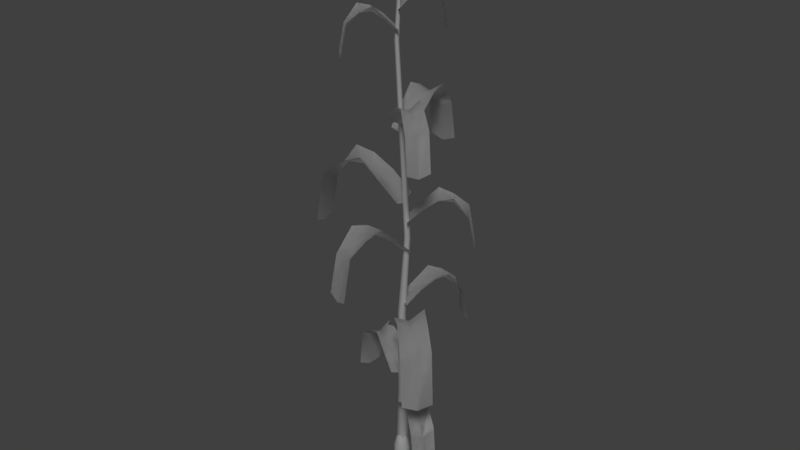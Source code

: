 # Source: corn_plant.blend  (saved by Blender 2.79.0; exported with 4.5.12 LTS)
import bpy
from mathutils import Matrix  # noqa: F401  (used for matrix-valued properties, if any)

bpy.ops.wm.read_factory_settings(use_empty=True)
scene = bpy.context.scene
scene.name = 'Scene'

# ---- collections
col_collection_1 = bpy.data.collections.new('Collection 1'); scene.collection.children.link(col_collection_1)

# ---- materials (node trees are filled in below, after node groups)
mat_corn_stalk = bpy.data.materials.new('corn_stalk')
mat_corn_stalk.alpha_threshold = 0.0
mat_corn_stalk.use_transparent_shadow = False
mat_corn_stalk.roughness = 0.5
mat_corn_stalk.specular_intensity = 0.0

# ---- material node trees

# ---- world
world_world = bpy.data.worlds.new('World'); scene.world = world_world
world_world.color = (0.05088, 0.05088, 0.05088)
world_world.use_sun_shadow = False
world_world.sun_shadow_jitter_overblur = 0.0
world_world.cycles.sampling_method = 'MANUAL'

# ---- lights
light_sun = bpy.data.lights.new('Sun', 'SUN')
light_sun.transmission_factor = 0.0
light_sun.angle = 0.1993
light_sun.energy = 1.0
light_sun.shadow_buffer_clip_start = 0.5
light_sun.shadow_soft_size = 0.1
light_sun.shadow_cascade_max_distance = 1000.0

# ---- meshes
me_icosphere = bpy.data.meshes.new('Icosphere')
me_icosphere.from_pydata([(0.006858, -0.02111, -0.1032), (0.02219, 3.168e-11, -0.1032), (-0.01795, -0.01304, -0.1032), (-0.01795, 0.01304, -0.1032), (0.006858, 0.02111, -0.1032), (0.03464, 1.9e-10, -0.0236), (0.0107, -0.03294, -0.0236), (-0.02802, -0.02036, -0.0236), (-0.02802, 0.02036, -0.0236), (0.0107, 0.03294, -0.0236), (0.02872, -0.02087, 0.02809), (-0.01097, -0.03377, 0.02809), (-0.0355, 1.271e-11, 0.02809), (-0.01097, 0.03377, 0.02809), (0.02872, 0.02087, 0.02809), (0.01976, -0.01435, 0.1254), (-0.007546, -0.02322, 0.1254), (-0.02442, 1.929e-10, 0.1254), (-0.007546, 0.02322, 0.1254), (0.01976, 0.01435, 0.1254), (-0.005922, -0.01823, -0.1099), (0.0155, -0.01126, -0.1099), (0.009926, -0.03055, -0.07065), (0.03212, 6.723e-11, -0.07065), (0.0155, 0.01126, -0.1099), (-0.01916, 3.148e-10, -0.1099), (-0.02599, -0.01888, -0.07065), (-0.005922, 0.01823, -0.1099), (-0.02599, 0.01888, -0.07065), (0.009926, 0.03055, -0.07065), (0.03416, -0.0111, 0.001647), (0.03416, 0.0111, 0.001647), (1.514e-10, -0.03592, 0.001647), (0.02111, -0.02906, 0.001647), (-0.03416, -0.0111, 0.001647), (-0.02111, -0.02906, 0.001647), (-0.02111, 0.02906, 0.001647), (-0.03416, 0.0111, 0.001647), (0.02111, 0.02906, 0.001647), (1.514e-10, 0.03592, 0.001647), (0.02775, -0.02016, 0.08396), (-0.0106, -0.03262, 0.08396), (-0.0343, 4.823e-11, 0.08396), (-0.0106, 0.03262, 0.08396), (0.02775, 0.02016, 0.08396), (0.00655, -0.02016, 0.134), (0.0212, 3.113e-10, 0.134), (-0.01715, -0.01246, 0.134), (-0.01715, 0.01246, 0.134), (0.00655, 0.02016, 0.134), (1.729e-08, 3.473e-10, -0.1298), (0.02823, -0.02051, -0.06202), (-0.01078, -0.03319, -0.06202), (-0.03489, 3.473e-10, -0.06202), (-0.01078, 0.03319, -0.06202), (0.02823, 0.02051, -0.06202), (0.01141, -0.03513, 0.07313), (-0.02988, -0.02171, 0.07313), (-0.02988, 0.02171, 0.07313), (0.01141, 0.03513, 0.07313), (0.03693, 3.704e-10, 0.07313), (-1.724e-08, 3.473e-10, 0.1585)], [], [(0, 20, 50, 21), (0, 21, 51, 22), (0, 22, 52, 20), (1, 23, 51, 21), (1, 21, 50, 24), (1, 24, 55, 23), (2, 25, 50, 20), (2, 20, 52, 26), (2, 26, 53, 25), (3, 27, 50, 25), (3, 25, 53, 28), (3, 28, 54, 27), (4, 24, 50, 27), (4, 27, 54, 29), (4, 29, 55, 24), (5, 30, 51, 23), (5, 23, 55, 31), (5, 31, 60, 30), (6, 32, 52, 22), (6, 22, 51, 33), (6, 33, 56, 32), (7, 34, 53, 26), (7, 26, 52, 35), (7, 35, 57, 34), (8, 36, 54, 28), (8, 28, 53, 37), (8, 37, 58, 36), (9, 38, 55, 29), (9, 29, 54, 39), (9, 39, 59, 38), (10, 33, 51, 30), (10, 30, 60, 40), (10, 40, 56, 33), (11, 35, 52, 32), (11, 32, 56, 41), (11, 41, 57, 35), (12, 37, 53, 34), (12, 34, 57, 42), (12, 42, 58, 37), (13, 39, 54, 36), (13, 36, 58, 43), (13, 43, 59, 39), (14, 31, 55, 38), (14, 38, 59, 44), (14, 44, 60, 31), (15, 45, 56, 40), (15, 40, 60, 46), (15, 46, 61, 45), (16, 47, 57, 41), (16, 41, 56, 45), (16, 45, 61, 47), (17, 48, 58, 42), (17, 42, 57, 47), (17, 47, 61, 48), (18, 49, 59, 43), (18, 43, 58, 48), (18, 48, 61, 49), (19, 46, 60, 44), (19, 44, 59, 49), (19, 49, 61, 46)])
me_icosphere.polygons.foreach_set('use_smooth', [True] * 60)
me_icosphere.use_remesh_preserve_volume = False
me_icosphere.use_remesh_preserve_attributes = False
me_icosphere.use_mirror_vertex_groups = False
me_icosphere.update()
me_circle = bpy.data.meshes.new('Circle')
me_circle.from_pydata([(2.323e-08, 0.02578, 0.0), (-0.02452, 0.007967, 0.0), (-0.01515, -0.02086, 0.0), (0.01515, -0.02086, 0.0), (0.02452, 0.007967, 0.0), (0.002299, 7.059e-09, 2.476), (-0.006466, 0.004691, 2.348), (-0.01092, 0.00145, 2.348), (-0.003715, -0.003795, 2.348), (-0.002015, 0.00145, 2.348), (-0.009218, -0.003795, 2.348), (-0.03732, 0.003009, 1.96), (-0.01072, 0.003484, 1.539), (0.02259, -0.005784, 1.147), (-0.0232, 0.01105, 0.7677), (-0.02, 0.01432, 0.3861), (-0.01884, 0.003009, 1.959), (0.01072, 0.003484, 1.539), (0.04713, -0.005784, 1.147), (0.009592, 0.01105, 0.7677), (0.02373, 0.01432, 0.3861), (-0.03379, -0.007878, 1.96), (-0.006626, -0.00912, 1.539), (0.02727, -0.02021, 1.147), (-0.01694, -0.008225, 0.7677), (-0.01165, -0.01138, 0.3861), (0.001864, 0.03021, 0.3861), (-0.006806, 0.02297, 0.7677), (0.03486, 0.003133, 1.147), (1.938e-08, 0.01127, 1.539), (-0.02808, 0.009737, 1.96), (0.01538, -0.01138, 0.3861), (0.003328, -0.008225, 0.7677), (0.04244, -0.02021, 1.147), (0.006626, -0.00912, 1.539), (-0.02237, -0.007878, 1.959), (-0.03558, -0.03583, 2.405), (-0.09225, -0.09378, 2.475), (-0.04005, -0.04041, 2.401), (-0.04238, -0.03384, 2.403), (-0.006613, 0.003705, 2.305), (-0.03614, 0.03147, 2.415), (-0.07993, 0.09967, 2.486), (-0.03961, 0.03685, 2.412), (-0.03268, 0.03765, 2.414), (-0.008754, -0.002897, 2.317), (0.03247, 0.02763, 2.417), (0.103, 0.06757, 2.487), (0.03804, 0.03079, 2.413), (0.03845, 0.02384, 2.415), (-0.006329, -0.002301, 2.317), (0.02144, -0.03524, 2.415), (0.06284, -0.1049, 2.485), (0.02471, -0.04074, 2.412), (0.01777, -0.04129, 2.413), (-0.009301, 0.002932, 2.315), (2.323e-08, 0.02578, -0.1129), (-0.02452, 0.007967, -0.1129), (-0.01515, -0.02086, -0.1129), (0.01515, -0.02086, -0.1129), (0.02452, 0.007967, -0.1129), (0.004701, -0.02482, 2.007), (-0.05106, 0.02349, 2.007), (-0.139, -0.1907, 1.914), (-0.1948, -0.1423, 1.914), (-0.1246, -0.174, 2.045), (-0.09228, -0.1367, 2.084), (-0.05995, -0.09943, 2.105), (-0.02762, -0.06213, 2.056), (-0.08338, -0.01381, 2.056), (-0.1157, -0.05112, 2.089), (-0.148, -0.08842, 2.1), (-0.1804, -0.1257, 2.029), (-0.02318, -0.0006656, 1.994), (-0.1669, -0.1665, 1.901), (-0.0555, -0.03797, 2.042), (-0.08783, -0.07528, 2.075), (-0.1202, -0.1126, 2.07), (-0.1525, -0.1499, 2.015), (0.03245, 0.03886, 0.3067), (-0.02128, -0.04594, 0.3067), (0.2847, -0.1209, 0.1799), (0.2309, -0.2057, 0.1799), (0.2594, -0.1049, 0.3579), (0.2027, -0.06899, 0.4106), (0.1459, -0.03304, 0.439), (0.08918, 0.002912, 0.3727), (0.03545, -0.08189, 0.3727), (0.09219, -0.1178, 0.4172), (0.1489, -0.1538, 0.4324), (0.2057, -0.1897, 0.3361), (0.005585, -0.003539, 0.288), (0.2578, -0.1633, 0.1613), (0.06232, -0.03949, 0.3541), (0.1191, -0.07544, 0.3986), (0.1758, -0.1114, 0.392), (0.2325, -0.1473, 0.3174), (-0.02436, -0.04438, 0.4802), (0.01204, 0.04918, 0.4802), (-0.3026, 0.06386, 0.3535), (-0.2662, 0.1574, 0.3535), (-0.2747, 0.05301, 0.5314), (-0.2121, 0.02867, 0.5842), (-0.1496, 0.004316, 0.6125), (-0.08695, -0.02003, 0.5463), (-0.05056, 0.07353, 0.5463), (-0.1132, 0.09787, 0.5907), (-0.1758, 0.1222, 0.606), (-0.2383, 0.1466, 0.5096), (-0.006162, 0.002397, 0.4616), (-0.2844, 0.1106, 0.3349), (-0.06876, 0.02675, 0.5276), (-0.1314, 0.0511, 0.5721), (-0.1939, 0.07544, 0.5655), (-0.2565, 0.09979, 0.491), (0.00691, 0.02747, 1.232), (0.06123, -0.04711, 1.232), (0.2287, 0.189, 1.115), (0.2831, 0.1144, 1.115), (0.2065, 0.1728, 1.279), (0.1566, 0.1365, 1.327), (0.1067, 0.1002, 1.354), (0.05681, 0.06382, 1.293), (0.1111, -0.01077, 1.293), (0.161, 0.02557, 1.334), (0.2109, 0.06192, 1.348), (0.2608, 0.09826, 1.259), (0.03407, -0.009819, 1.215), (0.2559, 0.1517, 1.098), (0.08397, 0.02652, 1.276), (0.1339, 0.06287, 1.316), (0.1838, 0.09921, 1.31), (0.2337, 0.1355, 1.242), (-0.05937, 0.003509, 1.598), (0.04804, 0.01959, 1.598), (-0.1072, 0.3229, 1.461), (0.0002205, 0.339, 1.461), (-0.1024, 0.2909, 1.653), (-0.09164, 0.2191, 1.711), (-0.08088, 0.1472, 1.741), (-0.07012, 0.07537, 1.67), (0.03728, 0.09144, 1.67), (0.02652, 0.1633, 1.718), (0.01577, 0.2352, 1.734), (0.005011, 0.307, 1.63), (-0.005666, 0.01155, 1.578), (-0.05348, 0.331, 1.441), (-0.01642, 0.08341, 1.649), (-0.02718, 0.1553, 1.698), (-0.03793, 0.2271, 1.69), (-0.04869, 0.299, 1.61), (0.06817, -0.0178, 1.091), (-0.03527, 0.01528, 1.091), (-0.03021, -0.3254, 0.9537), (-0.1337, -0.2924, 0.9537), (-0.02036, -0.2946, 1.146), (0.001774, -0.2254, 1.203), (0.0239, -0.1562, 1.234), (0.04604, -0.08701, 1.162), (-0.0574, -0.05393, 1.162), (-0.07953, -0.1231, 1.21), (-0.1017, -0.1923, 1.227), (-0.1238, -0.2615, 1.123), (0.01645, -0.001261, 1.071), (-0.08193, -0.3089, 0.9336), (-0.005684, -0.07047, 1.142), (-0.02781, -0.1397, 1.19), (-0.04995, -0.2089, 1.183), (-0.07208, -0.2781, 1.102), (-0.0331, 0.02567, 0.8359), (0.04473, -0.02389, 0.8359), (0.1143, 0.2571, 0.7195), (0.1921, 0.2076, 0.7195), (0.09953, 0.234, 0.883), (0.06637, 0.1819, 0.9315), (0.03322, 0.1298, 0.9576), (5.75e-05, 0.07774, 0.8966), (0.07789, 0.02818, 0.8966), (0.111, 0.08025, 0.9375), (0.1442, 0.1323, 0.9515), (0.1774, 0.1844, 0.863), (0.005814, 0.0008921, 0.8188), (0.1532, 0.2324, 0.7024), (0.03897, 0.05296, 0.8795), (0.07213, 0.105, 0.9204), (0.1053, 0.1571, 0.9144), (0.1384, 0.2092, 0.8458), (0.021, 0.0277, 1.647), (-0.03217, -0.0477, 1.647), (0.2453, -0.1304, 1.531), (0.1921, -0.2059, 1.531), (0.2228, -0.1146, 1.694), (0.1723, -0.07903, 1.743), (0.1219, -0.04345, 1.769), (0.07145, -0.007873, 1.708), (0.01828, -0.08328, 1.708), (0.06873, -0.1189, 1.749), (0.1192, -0.1544, 1.763), (0.1696, -0.19, 1.674), (-0.005584, -0.009997, 1.63), (0.2187, -0.1681, 1.514), (0.04486, -0.04557, 1.691), (0.09531, -0.08115, 1.732), (0.1458, -0.1167, 1.726), (0.1962, -0.1523, 1.657), (-0.04171, 0.01461, 2.091), (0.00521, -0.02577, 2.091), (0.07838, 0.1542, 2.013), (0.1253, 0.1138, 2.013), (0.06635, 0.1402, 2.122), (0.03933, 0.1088, 2.155), (0.01232, 0.0774, 2.172), (-0.0147, 0.04601, 2.131), (0.03223, 0.005627, 2.131), (0.05924, 0.03702, 2.159), (0.08626, 0.06842, 2.168), (0.1133, 0.09981, 2.109), (-0.01825, -0.005577, 2.079), (0.1018, 0.134, 2.001), (0.008765, 0.02582, 2.12), (0.03578, 0.05721, 2.147), (0.0628, 0.0886, 2.143), (0.08981, 0.12, 2.097), (0.02712, -0.06493, 1.316), (0.0005168, 0.05823, 1.316), (-0.3392, -0.144, 1.157), (-0.3658, -0.02089, 1.157), (-0.3025, -0.1361, 1.38), (-0.2201, -0.1183, 1.446), (-0.1377, -0.1005, 1.482), (-0.05528, -0.08273, 1.399), (-0.08189, 0.04043, 1.399), (-0.1643, 0.02264, 1.455), (-0.2467, 0.004838, 1.474), (-0.3291, -0.01296, 1.353), (0.01382, -0.00335, 1.292), (-0.3525, -0.08247, 1.133), (-0.06858, -0.02115, 1.375), (-0.151, -0.03895, 1.431), (-0.2334, -0.05674, 1.423), (-0.3158, -0.07454, 1.329), (0.04776, 0.04192, 0.7238), (-0.03528, -0.05285, 0.7238), (0.3296, -0.2051, 0.5648), (0.2466, -0.2998, 0.5648), (0.3014, -0.1803, 0.7881), (0.238, -0.1248, 0.8543), (0.1746, -0.0692, 0.8899), (0.1112, -0.01364, 0.8067), (0.02813, -0.1084, 0.8067), (0.09153, -0.164, 0.8625), (0.1549, -0.2195, 0.8817), (0.2183, -0.2751, 0.7607), (0.006241, -0.005469, 0.7004), (0.2881, -0.2524, 0.5414), (0.06965, -0.06103, 0.7834), (0.1331, -0.1166, 0.8392), (0.1965, -0.1721, 0.8309), (0.2599, -0.2277, 0.7373), (0.004701, -0.02482, 2.007), (-0.05106, 0.02349, 2.007), (-0.139, -0.1907, 1.914), (-0.1948, -0.1423, 1.914), (-0.1246, -0.174, 2.045), (-0.09228, -0.1367, 2.084), (-0.05995, -0.09943, 2.105), (-0.02762, -0.06213, 2.056), (-0.08338, -0.01381, 2.056), (-0.1157, -0.05112, 2.089), (-0.148, -0.08842, 2.1), (-0.1804, -0.1257, 2.029), (-0.02318, -0.0006656, 1.994), (-0.1669, -0.1665, 1.901), (-0.0555, -0.03797, 2.042), (-0.08783, -0.07528, 2.075), (-0.1202, -0.1126, 2.07), (-0.1525, -0.1499, 2.015), (0.03245, 0.03886, 0.3067), (-0.02128, -0.04594, 0.3067), (0.2847, -0.1209, 0.1799), (0.2309, -0.2057, 0.1799), (0.2594, -0.1049, 0.3579), (0.2027, -0.06899, 0.4106), (0.1459, -0.03304, 0.439), (0.08918, 0.002912, 0.3727), (0.03545, -0.08189, 0.3727), (0.09219, -0.1178, 0.4172), (0.1489, -0.1538, 0.4324), (0.2057, -0.1897, 0.3361), (0.005585, -0.003539, 0.288), (0.2578, -0.1633, 0.1613), (0.06232, -0.03949, 0.3541), (0.1191, -0.07544, 0.3986), (0.1758, -0.1114, 0.392), (0.2325, -0.1473, 0.3174), (-0.02436, -0.04438, 0.4802), (0.01204, 0.04918, 0.4802), (-0.3026, 0.06386, 0.3535), (-0.2662, 0.1574, 0.3535), (-0.2747, 0.05301, 0.5314), (-0.2121, 0.02867, 0.5842), (-0.1496, 0.004316, 0.6125), (-0.08695, -0.02003, 0.5463), (-0.05056, 0.07353, 0.5463), (-0.1132, 0.09787, 0.5907), (-0.1758, 0.1222, 0.606), (-0.2383, 0.1466, 0.5096), (-0.006162, 0.002397, 0.4616), (-0.2844, 0.1106, 0.3349), (-0.06876, 0.02675, 0.5276), (-0.1314, 0.0511, 0.5721), (-0.1939, 0.07544, 0.5655), (-0.2565, 0.09979, 0.491), (0.00691, 0.02747, 1.232), (0.06123, -0.04711, 1.232), (0.2287, 0.189, 1.115), (0.2831, 0.1144, 1.115), (0.2065, 0.1728, 1.279), (0.1566, 0.1365, 1.327), (0.1067, 0.1002, 1.354), (0.05681, 0.06382, 1.293), (0.1111, -0.01077, 1.293), (0.161, 0.02557, 1.334), (0.2109, 0.06192, 1.348), (0.2608, 0.09826, 1.259), (0.03407, -0.009819, 1.215), (0.2559, 0.1517, 1.098), (0.08397, 0.02652, 1.276), (0.1339, 0.06287, 1.316), (0.1838, 0.09921, 1.31), (0.2337, 0.1355, 1.242), (-0.05937, 0.003509, 1.598), (0.04804, 0.01959, 1.598), (-0.1072, 0.3229, 1.461), (0.0002205, 0.339, 1.461), (-0.1024, 0.2909, 1.653), (-0.09164, 0.2191, 1.711), (-0.08088, 0.1472, 1.741), (-0.07012, 0.07537, 1.67), (0.03728, 0.09144, 1.67), (0.02652, 0.1633, 1.718), (0.01577, 0.2352, 1.734), (0.005011, 0.307, 1.63), (-0.005666, 0.01155, 1.578), (-0.05348, 0.331, 1.441), (-0.01642, 0.08341, 1.649), (-0.02718, 0.1553, 1.698), (-0.03793, 0.2271, 1.69), (-0.04869, 0.299, 1.61), (0.06817, -0.0178, 1.091), (-0.03527, 0.01528, 1.091), (-0.03021, -0.3254, 0.9537), (-0.1337, -0.2924, 0.9537), (-0.02036, -0.2946, 1.146), (0.001774, -0.2254, 1.203), (0.0239, -0.1562, 1.234), (0.04604, -0.08701, 1.162), (-0.0574, -0.05393, 1.162), (-0.07953, -0.1231, 1.21), (-0.1017, -0.1923, 1.227), (-0.1238, -0.2615, 1.123), (0.01645, -0.001261, 1.071), (-0.08193, -0.3089, 0.9336), (-0.005684, -0.07047, 1.142), (-0.02781, -0.1397, 1.19), (-0.04995, -0.2089, 1.183), (-0.07208, -0.2781, 1.102), (-0.0331, 0.02567, 0.8359), (0.04473, -0.02389, 0.8359), (0.1143, 0.2571, 0.7195), (0.1921, 0.2076, 0.7195), (0.09953, 0.234, 0.883), (0.06637, 0.1819, 0.9315), (0.03322, 0.1298, 0.9576), (5.75e-05, 0.07774, 0.8966), (0.07789, 0.02818, 0.8966), (0.111, 0.08025, 0.9375), (0.1442, 0.1323, 0.9515), (0.1774, 0.1844, 0.863), (0.005814, 0.0008921, 0.8188), (0.1532, 0.2324, 0.7024), (0.03897, 0.05296, 0.8795), (0.07213, 0.105, 0.9204), (0.1053, 0.1571, 0.9144), (0.1384, 0.2092, 0.8458), (0.021, 0.0277, 1.647), (-0.03217, -0.0477, 1.647), (0.2453, -0.1304, 1.531), (0.1921, -0.2059, 1.531), (0.2228, -0.1146, 1.694), (0.1723, -0.07903, 1.743), (0.1219, -0.04345, 1.769), (0.07145, -0.007873, 1.708), (0.01828, -0.08328, 1.708), (0.06873, -0.1189, 1.749), (0.1192, -0.1544, 1.763), (0.1696, -0.19, 1.674), (-0.005584, -0.009997, 1.63), (0.2187, -0.1681, 1.514), (0.04486, -0.04557, 1.691), (0.09531, -0.08115, 1.732), (0.1458, -0.1167, 1.726), (0.1962, -0.1523, 1.657), (-0.04171, 0.01461, 2.091), (0.00521, -0.02577, 2.091), (0.07838, 0.1542, 2.013), (0.1253, 0.1138, 2.013), (0.06635, 0.1402, 2.122), (0.03933, 0.1088, 2.155), (0.01232, 0.0774, 2.172), (-0.0147, 0.04601, 2.131), (0.03223, 0.005627, 2.131), (0.05924, 0.03702, 2.159), (0.08626, 0.06842, 2.168), (0.1133, 0.09981, 2.109), (-0.01825, -0.005577, 2.079), (0.1018, 0.134, 2.001), (0.008765, 0.02582, 2.12), (0.03578, 0.05721, 2.147), (0.0628, 0.0886, 2.143), (0.08981, 0.12, 2.097), (0.02712, -0.06493, 1.316), (0.0005168, 0.05823, 1.316), (-0.3392, -0.144, 1.157), (-0.3658, -0.02089, 1.157), (-0.3025, -0.1361, 1.38), (-0.2201, -0.1183, 1.446), (-0.1377, -0.1005, 1.482), (-0.05528, -0.08273, 1.399), (-0.08189, 0.04043, 1.399), (-0.1643, 0.02264, 1.455), (-0.2467, 0.004838, 1.474), (-0.3291, -0.01296, 1.353), (0.01382, -0.00335, 1.292), (-0.3525, -0.08247, 1.133), (-0.06858, -0.02115, 1.375), (-0.151, -0.03895, 1.431), (-0.2334, -0.05674, 1.423), (-0.3158, -0.07454, 1.329), (0.04776, 0.04192, 0.7238), (-0.03528, -0.05285, 0.7238), (0.3296, -0.2051, 0.5648), (0.2466, -0.2998, 0.5648), (0.3014, -0.1803, 0.7881), (0.238, -0.1248, 0.8543), (0.1746, -0.0692, 0.8899), (0.1112, -0.01364, 0.8067), (0.02813, -0.1084, 0.8067), (0.09153, -0.164, 0.8625), (0.1549, -0.2195, 0.8817), (0.2183, -0.2751, 0.7607), (0.006241, -0.005469, 0.7004), (0.2881, -0.2524, 0.5414), (0.06965, -0.06103, 0.7834), (0.1331, -0.1166, 0.8392), (0.1965, -0.1721, 0.8309), (0.2599, -0.2277, 0.7373)], [], [(7, 5, 6), (9, 5, 8), (10, 5, 7), (6, 5, 9), (8, 5, 10), (35, 8, 10, 21), (30, 6, 9, 16), (21, 10, 7, 11), (16, 9, 8, 35), (11, 7, 6, 30), (1, 15, 26, 0), (15, 14, 27, 26), (14, 13, 28, 27), (13, 12, 29, 28), (12, 11, 30, 29), (4, 20, 31, 3), (20, 19, 32, 31), (19, 18, 33, 32), (18, 17, 34, 33), (17, 16, 35, 34), (2, 25, 15, 1), (25, 24, 14, 15), (24, 23, 13, 14), (23, 22, 12, 13), (22, 21, 11, 12), (0, 26, 20, 4), (26, 27, 19, 20), (27, 28, 18, 19), (28, 29, 17, 18), (29, 30, 16, 17), (3, 31, 25, 2), (31, 32, 24, 25), (32, 33, 23, 24), (33, 34, 22, 23), (34, 35, 21, 22), (36, 37, 38), (38, 37, 39), (39, 37, 36), (36, 38, 40), (38, 39, 40), (39, 36, 40), (41, 42, 43), (43, 42, 44), (44, 42, 41), (41, 43, 45), (43, 44, 45), (44, 41, 45), (46, 47, 48), (48, 47, 49), (49, 47, 46), (46, 48, 50), (48, 49, 50), (49, 46, 50), (51, 52, 53), (53, 52, 54), (54, 52, 51), (51, 53, 55), (53, 54, 55), (54, 51, 55), (0, 4, 60, 56), (3, 2, 58, 59), (1, 0, 56, 57), (4, 3, 59, 60), (2, 1, 57, 58), (78, 72, 64, 74), (73, 62, 69, 75), (75, 69, 70, 76), (76, 70, 71, 77), (77, 71, 72, 78), (66, 77, 78, 65), (67, 76, 77, 66), (68, 75, 76, 67), (61, 73, 75, 68), (65, 78, 74, 63), (96, 90, 82, 92), (91, 80, 87, 93), (93, 87, 88, 94), (94, 88, 89, 95), (95, 89, 90, 96), (84, 95, 96, 83), (85, 94, 95, 84), (86, 93, 94, 85), (79, 91, 93, 86), (83, 96, 92, 81), (114, 108, 100, 110), (109, 98, 105, 111), (111, 105, 106, 112), (112, 106, 107, 113), (113, 107, 108, 114), (102, 113, 114, 101), (103, 112, 113, 102), (104, 111, 112, 103), (97, 109, 111, 104), (101, 114, 110, 99), (132, 126, 118, 128), (127, 116, 123, 129), (129, 123, 124, 130), (130, 124, 125, 131), (131, 125, 126, 132), (120, 131, 132, 119), (121, 130, 131, 120), (122, 129, 130, 121), (115, 127, 129, 122), (119, 132, 128, 117), (150, 144, 136, 146), (145, 134, 141, 147), (147, 141, 142, 148), (148, 142, 143, 149), (149, 143, 144, 150), (138, 149, 150, 137), (139, 148, 149, 138), (140, 147, 148, 139), (133, 145, 147, 140), (137, 150, 146, 135), (168, 162, 154, 164), (163, 152, 159, 165), (165, 159, 160, 166), (166, 160, 161, 167), (167, 161, 162, 168), (156, 167, 168, 155), (157, 166, 167, 156), (158, 165, 166, 157), (151, 163, 165, 158), (155, 168, 164, 153), (186, 180, 172, 182), (181, 170, 177, 183), (183, 177, 178, 184), (184, 178, 179, 185), (185, 179, 180, 186), (174, 185, 186, 173), (175, 184, 185, 174), (176, 183, 184, 175), (169, 181, 183, 176), (173, 186, 182, 171), (204, 198, 190, 200), (199, 188, 195, 201), (201, 195, 196, 202), (202, 196, 197, 203), (203, 197, 198, 204), (192, 203, 204, 191), (193, 202, 203, 192), (194, 201, 202, 193), (187, 199, 201, 194), (191, 204, 200, 189), (222, 216, 208, 218), (217, 206, 213, 219), (219, 213, 214, 220), (220, 214, 215, 221), (221, 215, 216, 222), (210, 221, 222, 209), (211, 220, 221, 210), (212, 219, 220, 211), (205, 217, 219, 212), (209, 222, 218, 207), (240, 234, 226, 236), (235, 224, 231, 237), (237, 231, 232, 238), (238, 232, 233, 239), (239, 233, 234, 240), (228, 239, 240, 227), (229, 238, 239, 228), (230, 237, 238, 229), (223, 235, 237, 230), (227, 240, 236, 225), (258, 252, 244, 254), (253, 242, 249, 255), (255, 249, 250, 256), (256, 250, 251, 257), (257, 251, 252, 258), (246, 257, 258, 245), (247, 256, 257, 246), (248, 255, 256, 247), (241, 253, 255, 248), (245, 258, 254, 243), (276, 272, 262, 270), (271, 273, 267, 260), (273, 274, 268, 267), (274, 275, 269, 268), (275, 276, 270, 269), (264, 263, 276, 275), (265, 264, 275, 274), (266, 265, 274, 273), (259, 266, 273, 271), (263, 261, 272, 276), (294, 290, 280, 288), (289, 291, 285, 278), (291, 292, 286, 285), (292, 293, 287, 286), (293, 294, 288, 287), (282, 281, 294, 293), (283, 282, 293, 292), (284, 283, 292, 291), (277, 284, 291, 289), (281, 279, 290, 294), (312, 308, 298, 306), (307, 309, 303, 296), (309, 310, 304, 303), (310, 311, 305, 304), (311, 312, 306, 305), (300, 299, 312, 311), (301, 300, 311, 310), (302, 301, 310, 309), (295, 302, 309, 307), (299, 297, 308, 312), (330, 326, 316, 324), (325, 327, 321, 314), (327, 328, 322, 321), (328, 329, 323, 322), (329, 330, 324, 323), (318, 317, 330, 329), (319, 318, 329, 328), (320, 319, 328, 327), (313, 320, 327, 325), (317, 315, 326, 330), (348, 344, 334, 342), (343, 345, 339, 332), (345, 346, 340, 339), (346, 347, 341, 340), (347, 348, 342, 341), (336, 335, 348, 347), (337, 336, 347, 346), (338, 337, 346, 345), (331, 338, 345, 343), (335, 333, 344, 348), (366, 362, 352, 360), (361, 363, 357, 350), (363, 364, 358, 357), (364, 365, 359, 358), (365, 366, 360, 359), (354, 353, 366, 365), (355, 354, 365, 364), (356, 355, 364, 363), (349, 356, 363, 361), (353, 351, 362, 366), (384, 380, 370, 378), (379, 381, 375, 368), (381, 382, 376, 375), (382, 383, 377, 376), (383, 384, 378, 377), (372, 371, 384, 383), (373, 372, 383, 382), (374, 373, 382, 381), (367, 374, 381, 379), (371, 369, 380, 384), (402, 398, 388, 396), (397, 399, 393, 386), (399, 400, 394, 393), (400, 401, 395, 394), (401, 402, 396, 395), (390, 389, 402, 401), (391, 390, 401, 400), (392, 391, 400, 399), (385, 392, 399, 397), (389, 387, 398, 402), (420, 416, 406, 414), (415, 417, 411, 404), (417, 418, 412, 411), (418, 419, 413, 412), (419, 420, 414, 413), (408, 407, 420, 419), (409, 408, 419, 418), (410, 409, 418, 417), (403, 410, 417, 415), (407, 405, 416, 420), (438, 434, 424, 432), (433, 435, 429, 422), (435, 436, 430, 429), (436, 437, 431, 430), (437, 438, 432, 431), (426, 425, 438, 437), (427, 426, 437, 436), (428, 427, 436, 435), (421, 428, 435, 433), (425, 423, 434, 438), (456, 452, 442, 450), (451, 453, 447, 440), (453, 454, 448, 447), (454, 455, 449, 448), (455, 456, 450, 449), (444, 443, 456, 455), (445, 444, 455, 454), (446, 445, 454, 453), (439, 446, 453, 451), (443, 441, 452, 456)])
me_circle.polygons.foreach_set('use_smooth', [True] * 284)
_uv = me_circle.uv_layers.new(name='UVMap')
_uv.uv.foreach_set('vector', [0.5826, 0.06971, 0.9487, 0.06971, 0.9487, 0.9303, 0.5826, 0.06971, 0.9487, 0.06971, 0.9487, 0.9303, 0.5826, 0.06971, 0.9487, 0.06971, 0.9487, 0.9303, 0.5826, 0.06971, 0.9487, 0.06971, 0.9487, 0.9303, 0.5826, 0.06971, 0.9487, 0.06971, 0.9487, 0.9303, 0.5826, 0.06971, 0.9487, 0.06971, 0.9487, 0.9303, 0.5826, 0.9303, 0.5826, 0.06971, 0.9487, 0.06971, 0.9487, 0.9303, 0.5826, 0.9303, 0.5826, 0.06971, 0.9487, 0.06971, 0.9487, 0.9303, 0.5826, 0.9303, 0.5826, 0.06971, 0.9487, 0.06971, 0.9487, 0.9303, 0.5826, 0.9303, 0.5826, 0.06971, 0.9487, 0.06971, 0.9487, 0.9303, 0.5826, 0.9303, 0.5826, 0.06971, 0.9487, 0.06971, 0.9487, 0.9303, 0.5826, 0.9303, 0.5826, 0.06971, 0.9487, 0.06971, 0.9487, 0.9303, 0.5826, 0.9303, 0.5826, 0.06971, 0.9487, 0.06971, 0.9487, 0.9303, 0.5826, 0.9303, 0.5826, 0.06971, 0.9487, 0.06971, 0.9487, 0.9303, 0.5826, 0.9303, 0.5826, 0.06971, 0.9487, 0.06971, 0.9487, 0.9303, 0.5826, 0.9303, 0.5826, 0.06971, 0.9487, 0.06971, 0.9487, 0.9303, 0.5826, 0.9303, 0.5826, 0.06971, 0.9487, 0.06971, 0.9487, 0.9303, 0.5826, 0.9303, 0.5826, 0.06971, 0.9487, 0.06971, 0.9487, 0.9303, 0.5826, 0.9303, 0.5826, 0.06971, 0.9487, 0.06971, 0.9487, 0.9303, 0.5826, 0.9303, 0.5826, 0.06971, 0.9487, 0.06971, 0.9487, 0.9303, 0.5826, 0.9303, 0.5826, 0.06971, 0.9487, 0.06971, 0.9487, 0.9303, 0.5826, 0.9303, 0.5826, 0.06971, 0.9487, 0.06971, 0.9487, 0.9303, 0.5826, 0.9303, 0.5826, 0.06971, 0.9487, 0.06971, 0.9487, 0.9303, 0.5826, 0.9303, 0.5826, 0.06971, 0.9487, 0.06971, 0.9487, 0.9303, 0.5826, 0.9303, 0.5826, 0.06971, 0.9487, 0.06971, 0.9487, 0.9303, 0.5826, 0.9303, 0.5826, 0.06971, 0.9487, 0.06971, 0.9487, 0.9303, 0.5826, 0.9303, 0.5826, 0.06971, 0.9487, 0.06971, 0.9487, 0.9303, 0.5826, 0.9303, 0.5826, 0.06971, 0.9487, 0.06971, 0.9487, 0.9303, 0.5826, 0.9303, 0.5826, 0.06971, 0.9487, 0.06971, 0.9487, 0.9303, 0.5826, 0.9303, 0.5826, 0.06971, 0.9487, 0.06971, 0.9487, 0.9303, 0.5826, 0.9303, 0.5826, 0.06971, 0.9487, 0.06971, 0.9487, 0.9303, 0.5826, 0.9303, 0.5826, 0.06971, 0.9487, 0.06971, 0.9487, 0.9303, 0.5826, 0.9303, 0.5826, 0.06971, 0.9487, 0.06971, 0.9487, 0.9303, 0.5826, 0.9303, 0.5826, 0.06971, 0.9487, 0.06971, 0.9487, 0.9303, 0.5826, 0.9303, 0.5826, 0.06971, 0.9487, 0.06971, 0.9487, 0.9303, 0.5826, 0.9303, 0.5826, 0.06971, 0.9487, 0.06971, 0.9487, 0.9303, 0.5826, 0.06971, 0.9487, 0.06971, 0.9487, 0.9303, 0.5826, 0.06971, 0.9487, 0.06971, 0.9487, 0.9303, 0.5826, 0.06971, 0.9487, 0.06971, 0.9487, 0.9303, 0.5826, 0.06971, 0.9487, 0.06971, 0.9487, 0.9303, 0.5826, 0.06971, 0.9487, 0.06971, 0.9487, 0.9303, 0.5826, 0.06971, 0.9487, 0.06971, 0.9487, 0.9303, 0.5826, 0.06971, 0.9487, 0.06971, 0.9487, 0.9303, 0.5826, 0.06971, 0.9487, 0.06971, 0.9487, 0.9303, 0.5826, 0.06971, 0.9487, 0.06971, 0.9487, 0.9303, 0.5826, 0.06971, 0.9487, 0.06971, 0.9487, 0.9303, 0.5826, 0.06971, 0.9487, 0.06971, 0.9487, 0.9303, 0.5826, 0.06971, 0.9487, 0.06971, 0.9487, 0.9303, 0.5826, 0.06971, 0.9487, 0.06971, 0.9487, 0.9303, 0.5826, 0.06971, 0.9487, 0.06971, 0.9487, 0.9303, 0.5826, 0.06971, 0.9487, 0.06971, 0.9487, 0.9303, 0.5826, 0.06971, 0.9487, 0.06971, 0.9487, 0.9303, 0.5826, 0.06971, 0.9487, 0.06971, 0.9487, 0.9303, 0.5826, 0.06971, 0.9487, 0.06971, 0.9487, 0.9303, 0.5826, 0.06971, 0.9487, 0.06971, 0.9487, 0.9303, 0.5826, 0.06971, 0.9487, 0.06971, 0.9487, 0.9303, 0.5826, 0.06971, 0.9487, 0.06971, 0.9487, 0.9303, 0.5826, 0.06971, 0.9487, 0.06971, 0.9487, 0.9303, 0.5826, 0.06971, 0.9487, 0.06971, 0.9487, 0.9303, 0.5826, 0.06971, 0.5826, 0.9303, 0.5826, 0.9303, 0.5826, 0.06971, 0.5826, 0.06971, 0.5826, 0.9303, 0.5826, 0.9303, 0.5826, 0.06971, 0.5826, 0.06971, 0.5826, 0.9303, 0.5826, 0.9303, 0.5826, 0.06971, 0.5826, 0.06971, 0.5826, 0.9303, 0.5826, 0.9303, 0.5826, 0.06971, 0.5826, 0.06971, 0.5826, 0.9303, 0.5826, 0.9303, 0.5826, 0.06971, 0.2402, 0.7656, 0.3567, 0.7656, 0.3567, 0.9891, 0.2402, 0.9891, 0.2402, 0.06735, 0.3567, 0.06735, 0.3567, 0.2715, 0.2402, 0.2715, 0.2402, 0.2715, 0.3567, 0.2715, 0.3567, 0.4461, 0.2402, 0.4461, 0.2402, 0.4461, 0.3567, 0.4461, 0.3567, 0.5923, 0.2402, 0.5923, 0.2402, 0.5923, 0.3567, 0.5923, 0.3567, 0.7656, 0.2402, 0.7656, 0.1237, 0.5923, 0.2402, 0.5923, 0.2402, 0.7656, 0.1237, 0.7656, 0.1237, 0.4461, 0.2402, 0.4461, 0.2402, 0.5923, 0.1237, 0.5923, 0.1237, 0.2715, 0.2402, 0.2715, 0.2402, 0.4461, 0.1237, 0.4461, 0.1237, 0.06735, 0.2402, 0.06735, 0.2402, 0.2715, 0.1237, 0.2715, 0.1237, 0.7656, 0.2402, 0.7656, 0.2402, 0.9891, 0.1237, 0.9891, 0.2402, 0.7656, 0.3567, 0.7656, 0.3567, 0.9891, 0.2402, 0.9891, 0.2402, 0.06735, 0.3567, 0.06735, 0.3567, 0.2715, 0.2402, 0.2715, 0.2402, 0.2715, 0.3567, 0.2715, 0.3567, 0.4461, 0.2402, 0.4461, 0.2402, 0.4461, 0.3567, 0.4461, 0.3567, 0.5923, 0.2402, 0.5923, 0.2402, 0.5923, 0.3567, 0.5923, 0.3567, 0.7656, 0.2402, 0.7656, 0.1237, 0.5923, 0.2402, 0.5923, 0.2402, 0.7656, 0.1237, 0.7656, 0.1237, 0.4461, 0.2402, 0.4461, 0.2402, 0.5923, 0.1237, 0.5923, 0.1237, 0.2715, 0.2402, 0.2715, 0.2402, 0.4461, 0.1237, 0.4461, 0.1237, 0.06735, 0.2402, 0.06735, 0.2402, 0.2715, 0.1237, 0.2715, 0.1237, 0.7656, 0.2402, 0.7656, 0.2402, 0.9891, 0.1237, 0.9891, 0.2402, 0.7656, 0.3567, 0.7656, 0.3567, 0.9891, 0.2402, 0.9891, 0.2402, 0.06735, 0.3567, 0.06735, 0.3567, 0.2715, 0.2402, 0.2715, 0.2402, 0.2715, 0.3567, 0.2715, 0.3567, 0.4461, 0.2402, 0.4461, 0.2402, 0.4461, 0.3567, 0.4461, 0.3567, 0.5923, 0.2402, 0.5923, 0.2402, 0.5923, 0.3567, 0.5923, 0.3567, 0.7656, 0.2402, 0.7656, 0.1237, 0.5923, 0.2402, 0.5923, 0.2402, 0.7656, 0.1237, 0.7656, 0.1237, 0.4461, 0.2402, 0.4461, 0.2402, 0.5923, 0.1237, 0.5923, 0.1237, 0.2715, 0.2402, 0.2715, 0.2402, 0.4461, 0.1237, 0.4461, 0.1237, 0.06735, 0.2402, 0.06735, 0.2402, 0.2715, 0.1237, 0.2715, 0.1237, 0.7656, 0.2402, 0.7656, 0.2402, 0.9891, 0.1237, 0.9891, 0.2402, 0.7656, 0.3567, 0.7656, 0.3567, 0.9891, 0.2402, 0.9891, 0.2402, 0.06735, 0.3567, 0.06735, 0.3567, 0.2715, 0.2402, 0.2715, 0.2402, 0.2715, 0.3567, 0.2715, 0.3567, 0.4461, 0.2402, 0.4461, 0.2402, 0.4461, 0.3567, 0.4461, 0.3567, 0.5923, 0.2402, 0.5923, 0.2402, 0.5923, 0.3567, 0.5923, 0.3567, 0.7656, 0.2402, 0.7656, 0.1237, 0.5923, 0.2402, 0.5923, 0.2402, 0.7656, 0.1237, 0.7656, 0.1237, 0.4461, 0.2402, 0.4461, 0.2402, 0.5923, 0.1237, 0.5923, 0.1237, 0.2715, 0.2402, 0.2715, 0.2402, 0.4461, 0.1237, 0.4461, 0.1237, 0.06735, 0.2402, 0.06735, 0.2402, 0.2715, 0.1237, 0.2715, 0.1237, 0.7656, 0.2402, 0.7656, 0.2402, 0.9891, 0.1237, 0.9891, 0.2402, 0.7656, 0.3567, 0.7656, 0.3567, 0.9891, 0.2402, 0.9891, 0.2402, 0.06735, 0.3567, 0.06735, 0.3567, 0.2715, 0.2402, 0.2715, 0.2402, 0.2715, 0.3567, 0.2715, 0.3567, 0.4461, 0.2402, 0.4461, 0.2402, 0.4461, 0.3567, 0.4461, 0.3567, 0.5923, 0.2402, 0.5923, 0.2402, 0.5923, 0.3567, 0.5923, 0.3567, 0.7656, 0.2402, 0.7656, 0.1237, 0.5923, 0.2402, 0.5923, 0.2402, 0.7656, 0.1237, 0.7656, 0.1237, 0.4461, 0.2402, 0.4461, 0.2402, 0.5923, 0.1237, 0.5923, 0.1237, 0.2715, 0.2402, 0.2715, 0.2402, 0.4461, 0.1237, 0.4461, 0.1237, 0.06735, 0.2402, 0.06735, 0.2402, 0.2715, 0.1237, 0.2715, 0.1237, 0.7656, 0.2402, 0.7656, 0.2402, 0.9891, 0.1237, 0.9891, 0.2402, 0.7656, 0.3567, 0.7656, 0.3567, 0.9891, 0.2402, 0.9891, 0.2402, 0.06735, 0.3567, 0.06735, 0.3567, 0.2715, 0.2402, 0.2715, 0.2402, 0.2715, 0.3567, 0.2715, 0.3567, 0.4461, 0.2402, 0.4461, 0.2402, 0.4461, 0.3567, 0.4461, 0.3567, 0.5923, 0.2402, 0.5923, 0.2402, 0.5923, 0.3567, 0.5923, 0.3567, 0.7656, 0.2402, 0.7656, 0.1237, 0.5923, 0.2402, 0.5923, 0.2402, 0.7656, 0.1237, 0.7656, 0.1237, 0.4461, 0.2402, 0.4461, 0.2402, 0.5923, 0.1237, 0.5923, 0.1237, 0.2715, 0.2402, 0.2715, 0.2402, 0.4461, 0.1237, 0.4461, 0.1237, 0.06735, 0.2402, 0.06735, 0.2402, 0.2715, 0.1237, 0.2715, 0.1237, 0.7656, 0.2402, 0.7656, 0.2402, 0.9891, 0.1237, 0.9891, 0.2402, 0.7656, 0.3567, 0.7656, 0.3567, 0.9891, 0.2402, 0.9891, 0.2402, 0.06735, 0.3567, 0.06735, 0.3567, 0.2715, 0.2402, 0.2715, 0.2402, 0.2715, 0.3567, 0.2715, 0.3567, 0.4461, 0.2402, 0.4461, 0.2402, 0.4461, 0.3567, 0.4461, 0.3567, 0.5923, 0.2402, 0.5923, 0.2402, 0.5923, 0.3567, 0.5923, 0.3567, 0.7656, 0.2402, 0.7656, 0.1237, 0.5923, 0.2402, 0.5923, 0.2402, 0.7656, 0.1237, 0.7656, 0.1237, 0.4461, 0.2402, 0.4461, 0.2402, 0.5923, 0.1237, 0.5923, 0.1237, 0.2715, 0.2402, 0.2715, 0.2402, 0.4461, 0.1237, 0.4461, 0.1237, 0.06735, 0.2402, 0.06735, 0.2402, 0.2715, 0.1237, 0.2715, 0.1237, 0.7656, 0.2402, 0.7656, 0.2402, 0.9891, 0.1237, 0.9891, 0.2402, 0.7656, 0.3567, 0.7656, 0.3567, 0.9891, 0.2402, 0.9891, 0.2402, 0.06735, 0.3567, 0.06735, 0.3567, 0.2715, 0.2402, 0.2715, 0.2402, 0.2715, 0.3567, 0.2715, 0.3567, 0.4461, 0.2402, 0.4461, 0.2402, 0.4461, 0.3567, 0.4461, 0.3567, 0.5923, 0.2402, 0.5923, 0.2402, 0.5923, 0.3567, 0.5923, 0.3567, 0.7656, 0.2402, 0.7656, 0.1237, 0.5923, 0.2402, 0.5923, 0.2402, 0.7656, 0.1237, 0.7656, 0.1237, 0.4461, 0.2402, 0.4461, 0.2402, 0.5923, 0.1237, 0.5923, 0.1237, 0.2715, 0.2402, 0.2715, 0.2402, 0.4461, 0.1237, 0.4461, 0.1237, 0.06735, 0.2402, 0.06735, 0.2402, 0.2715, 0.1237, 0.2715, 0.1237, 0.7656, 0.2402, 0.7656, 0.2402, 0.9891, 0.1237, 0.9891, 0.2402, 0.7656, 0.3567, 0.7656, 0.3567, 0.9891, 0.2402, 0.9891, 0.2402, 0.06735, 0.3567, 0.06735, 0.3567, 0.2715, 0.2402, 0.2715, 0.2402, 0.2715, 0.3567, 0.2715, 0.3567, 0.4461, 0.2402, 0.4461, 0.2402, 0.4461, 0.3567, 0.4461, 0.3567, 0.5923, 0.2402, 0.5923, 0.2402, 0.5923, 0.3567, 0.5923, 0.3567, 0.7656, 0.2402, 0.7656, 0.1237, 0.5923, 0.2402, 0.5923, 0.2402, 0.7656, 0.1237, 0.7656, 0.1237, 0.4461, 0.2402, 0.4461, 0.2402, 0.5923, 0.1237, 0.5923, 0.1237, 0.2715, 0.2402, 0.2715, 0.2402, 0.4461, 0.1237, 0.4461, 0.1237, 0.06735, 0.2402, 0.06735, 0.2402, 0.2715, 0.1237, 0.2715, 0.1237, 0.7656, 0.2402, 0.7656, 0.2402, 0.9891, 0.1237, 0.9891, 0.2402, 0.7656, 0.3567, 0.7656, 0.3567, 0.9891, 0.2402, 0.9891, 0.2402, 0.06735, 0.3567, 0.06735, 0.3567, 0.2715, 0.2402, 0.2715, 0.2402, 0.2715, 0.3567, 0.2715, 0.3567, 0.4461, 0.2402, 0.4461, 0.2402, 0.4461, 0.3567, 0.4461, 0.3567, 0.5923, 0.2402, 0.5923, 0.2402, 0.5923, 0.3567, 0.5923, 0.3567, 0.7656, 0.2402, 0.7656, 0.1237, 0.5923, 0.2402, 0.5923, 0.2402, 0.7656, 0.1237, 0.7656, 0.1237, 0.4461, 0.2402, 0.4461, 0.2402, 0.5923, 0.1237, 0.5923, 0.1237, 0.2715, 0.2402, 0.2715, 0.2402, 0.4461, 0.1237, 0.4461, 0.1237, 0.06735, 0.2402, 0.06735, 0.2402, 0.2715, 0.1237, 0.2715, 0.1237, 0.7656, 0.2402, 0.7656, 0.2402, 0.9891, 0.1237, 0.9891, 0.2402, 0.7656, 0.3567, 0.7656, 0.3567, 0.9891, 0.2402, 0.9891, 0.2402, 0.06735, 0.3567, 0.06735, 0.3567, 0.2715, 0.2402, 0.2715, 0.2402, 0.2715, 0.3567, 0.2715, 0.3567, 0.4461, 0.2402, 0.4461, 0.2402, 0.4461, 0.3567, 0.4461, 0.3567, 0.5923, 0.2402, 0.5923, 0.2402, 0.5923, 0.3567, 0.5923, 0.3567, 0.7656, 0.2402, 0.7656, 0.1237, 0.5923, 0.2402, 0.5923, 0.2402, 0.7656, 0.1237, 0.7656, 0.1237, 0.4461, 0.2402, 0.4461, 0.2402, 0.5923, 0.1237, 0.5923, 0.1237, 0.2715, 0.2402, 0.2715, 0.2402, 0.4461, 0.1237, 0.4461, 0.1237, 0.06735, 0.2402, 0.06735, 0.2402, 0.2715, 0.1237, 0.2715, 0.1237, 0.7656, 0.2402, 0.7656, 0.2402, 0.9891, 0.1237, 0.9891, 0.2402, 0.7656, 0.2402, 0.9891, 0.3567, 0.9891, 0.3567, 0.7656, 0.2402, 0.06735, 0.2402, 0.2715, 0.3567, 0.2715, 0.3567, 0.06735, 0.2402, 0.2715, 0.2402, 0.4461, 0.3567, 0.4461, 0.3567, 0.2715, 0.2402, 0.4461, 0.2402, 0.5923, 0.3567, 0.5923, 0.3567, 0.4461, 0.2402, 0.5923, 0.2402, 0.7656, 0.3567, 0.7656, 0.3567, 0.5923, 0.1237, 0.5923, 0.1237, 0.7656, 0.2402, 0.7656, 0.2402, 0.5923, 0.1237, 0.4461, 0.1237, 0.5923, 0.2402, 0.5923, 0.2402, 0.4461, 0.1237, 0.2715, 0.1237, 0.4461, 0.2402, 0.4461, 0.2402, 0.2715, 0.1237, 0.06735, 0.1237, 0.2715, 0.2402, 0.2715, 0.2402, 0.06735, 0.1237, 0.7656, 0.1237, 0.9891, 0.2402, 0.9891, 0.2402, 0.7656, 0.2402, 0.7656, 0.2402, 0.9891, 0.3567, 0.9891, 0.3567, 0.7656, 0.2402, 0.06735, 0.2402, 0.2715, 0.3567, 0.2715, 0.3567, 0.06735, 0.2402, 0.2715, 0.2402, 0.4461, 0.3567, 0.4461, 0.3567, 0.2715, 0.2402, 0.4461, 0.2402, 0.5923, 0.3567, 0.5923, 0.3567, 0.4461, 0.2402, 0.5923, 0.2402, 0.7656, 0.3567, 0.7656, 0.3567, 0.5923, 0.1237, 0.5923, 0.1237, 0.7656, 0.2402, 0.7656, 0.2402, 0.5923, 0.1237, 0.4461, 0.1237, 0.5923, 0.2402, 0.5923, 0.2402, 0.4461, 0.1237, 0.2715, 0.1237, 0.4461, 0.2402, 0.4461, 0.2402, 0.2715, 0.1237, 0.06735, 0.1237, 0.2715, 0.2402, 0.2715, 0.2402, 0.06735, 0.1237, 0.7656, 0.1237, 0.9891, 0.2402, 0.9891, 0.2402, 0.7656, 0.2402, 0.7656, 0.2402, 0.9891, 0.3567, 0.9891, 0.3567, 0.7656, 0.2402, 0.06735, 0.2402, 0.2715, 0.3567, 0.2715, 0.3567, 0.06735, 0.2402, 0.2715, 0.2402, 0.4461, 0.3567, 0.4461, 0.3567, 0.2715, 0.2402, 0.4461, 0.2402, 0.5923, 0.3567, 0.5923, 0.3567, 0.4461, 0.2402, 0.5923, 0.2402, 0.7656, 0.3567, 0.7656, 0.3567, 0.5923, 0.1237, 0.5923, 0.1237, 0.7656, 0.2402, 0.7656, 0.2402, 0.5923, 0.1237, 0.4461, 0.1237, 0.5923, 0.2402, 0.5923, 0.2402, 0.4461, 0.1237, 0.2715, 0.1237, 0.4461, 0.2402, 0.4461, 0.2402, 0.2715, 0.1237, 0.06735, 0.1237, 0.2715, 0.2402, 0.2715, 0.2402, 0.06735, 0.1237, 0.7656, 0.1237, 0.9891, 0.2402, 0.9891, 0.2402, 0.7656, 0.2402, 0.7656, 0.2402, 0.9891, 0.3567, 0.9891, 0.3567, 0.7656, 0.2402, 0.06735, 0.2402, 0.2715, 0.3567, 0.2715, 0.3567, 0.06735, 0.2402, 0.2715, 0.2402, 0.4461, 0.3567, 0.4461, 0.3567, 0.2715, 0.2402, 0.4461, 0.2402, 0.5923, 0.3567, 0.5923, 0.3567, 0.4461, 0.2402, 0.5923, 0.2402, 0.7656, 0.3567, 0.7656, 0.3567, 0.5923, 0.1237, 0.5923, 0.1237, 0.7656, 0.2402, 0.7656, 0.2402, 0.5923, 0.1237, 0.4461, 0.1237, 0.5923, 0.2402, 0.5923, 0.2402, 0.4461, 0.1237, 0.2715, 0.1237, 0.4461, 0.2402, 0.4461, 0.2402, 0.2715, 0.1237, 0.06735, 0.1237, 0.2715, 0.2402, 0.2715, 0.2402, 0.06735, 0.1237, 0.7656, 0.1237, 0.9891, 0.2402, 0.9891, 0.2402, 0.7656, 0.2402, 0.7656, 0.2402, 0.9891, 0.3567, 0.9891, 0.3567, 0.7656, 0.2402, 0.06735, 0.2402, 0.2715, 0.3567, 0.2715, 0.3567, 0.06735, 0.2402, 0.2715, 0.2402, 0.4461, 0.3567, 0.4461, 0.3567, 0.2715, 0.2402, 0.4461, 0.2402, 0.5923, 0.3567, 0.5923, 0.3567, 0.4461, 0.2402, 0.5923, 0.2402, 0.7656, 0.3567, 0.7656, 0.3567, 0.5923, 0.1237, 0.5923, 0.1237, 0.7656, 0.2402, 0.7656, 0.2402, 0.5923, 0.1237, 0.4461, 0.1237, 0.5923, 0.2402, 0.5923, 0.2402, 0.4461, 0.1237, 0.2715, 0.1237, 0.4461, 0.2402, 0.4461, 0.2402, 0.2715, 0.1237, 0.06735, 0.1237, 0.2715, 0.2402, 0.2715, 0.2402, 0.06735, 0.1237, 0.7656, 0.1237, 0.9891, 0.2402, 0.9891, 0.2402, 0.7656, 0.2402, 0.7656, 0.2402, 0.9891, 0.3567, 0.9891, 0.3567, 0.7656, 0.2402, 0.06735, 0.2402, 0.2715, 0.3567, 0.2715, 0.3567, 0.06735, 0.2402, 0.2715, 0.2402, 0.4461, 0.3567, 0.4461, 0.3567, 0.2715, 0.2402, 0.4461, 0.2402, 0.5923, 0.3567, 0.5923, 0.3567, 0.4461, 0.2402, 0.5923, 0.2402, 0.7656, 0.3567, 0.7656, 0.3567, 0.5923, 0.1237, 0.5923, 0.1237, 0.7656, 0.2402, 0.7656, 0.2402, 0.5923, 0.1237, 0.4461, 0.1237, 0.5923, 0.2402, 0.5923, 0.2402, 0.4461, 0.1237, 0.2715, 0.1237, 0.4461, 0.2402, 0.4461, 0.2402, 0.2715, 0.1237, 0.06735, 0.1237, 0.2715, 0.2402, 0.2715, 0.2402, 0.06735, 0.1237, 0.7656, 0.1237, 0.9891, 0.2402, 0.9891, 0.2402, 0.7656, 0.2402, 0.7656, 0.2402, 0.9891, 0.3567, 0.9891, 0.3567, 0.7656, 0.2402, 0.06735, 0.2402, 0.2715, 0.3567, 0.2715, 0.3567, 0.06735, 0.2402, 0.2715, 0.2402, 0.4461, 0.3567, 0.4461, 0.3567, 0.2715, 0.2402, 0.4461, 0.2402, 0.5923, 0.3567, 0.5923, 0.3567, 0.4461, 0.2402, 0.5923, 0.2402, 0.7656, 0.3567, 0.7656, 0.3567, 0.5923, 0.1237, 0.5923, 0.1237, 0.7656, 0.2402, 0.7656, 0.2402, 0.5923, 0.1237, 0.4461, 0.1237, 0.5923, 0.2402, 0.5923, 0.2402, 0.4461, 0.1237, 0.2715, 0.1237, 0.4461, 0.2402, 0.4461, 0.2402, 0.2715, 0.1237, 0.06735, 0.1237, 0.2715, 0.2402, 0.2715, 0.2402, 0.06735, 0.1237, 0.7656, 0.1237, 0.9891, 0.2402, 0.9891, 0.2402, 0.7656, 0.2402, 0.7656, 0.2402, 0.9891, 0.3567, 0.9891, 0.3567, 0.7656, 0.2402, 0.06735, 0.2402, 0.2715, 0.3567, 0.2715, 0.3567, 0.06735, 0.2402, 0.2715, 0.2402, 0.4461, 0.3567, 0.4461, 0.3567, 0.2715, 0.2402, 0.4461, 0.2402, 0.5923, 0.3567, 0.5923, 0.3567, 0.4461, 0.2402, 0.5923, 0.2402, 0.7656, 0.3567, 0.7656, 0.3567, 0.5923, 0.1237, 0.5923, 0.1237, 0.7656, 0.2402, 0.7656, 0.2402, 0.5923, 0.1237, 0.4461, 0.1237, 0.5923, 0.2402, 0.5923, 0.2402, 0.4461, 0.1237, 0.2715, 0.1237, 0.4461, 0.2402, 0.4461, 0.2402, 0.2715, 0.1237, 0.06735, 0.1237, 0.2715, 0.2402, 0.2715, 0.2402, 0.06735, 0.1237, 0.7656, 0.1237, 0.9891, 0.2402, 0.9891, 0.2402, 0.7656, 0.2402, 0.7656, 0.2402, 0.9891, 0.3567, 0.9891, 0.3567, 0.7656, 0.2402, 0.06735, 0.2402, 0.2715, 0.3567, 0.2715, 0.3567, 0.06735, 0.2402, 0.2715, 0.2402, 0.4461, 0.3567, 0.4461, 0.3567, 0.2715, 0.2402, 0.4461, 0.2402, 0.5923, 0.3567, 0.5923, 0.3567, 0.4461, 0.2402, 0.5923, 0.2402, 0.7656, 0.3567, 0.7656, 0.3567, 0.5923, 0.1237, 0.5923, 0.1237, 0.7656, 0.2402, 0.7656, 0.2402, 0.5923, 0.1237, 0.4461, 0.1237, 0.5923, 0.2402, 0.5923, 0.2402, 0.4461, 0.1237, 0.2715, 0.1237, 0.4461, 0.2402, 0.4461, 0.2402, 0.2715, 0.1237, 0.06735, 0.1237, 0.2715, 0.2402, 0.2715, 0.2402, 0.06735, 0.1237, 0.7656, 0.1237, 0.9891, 0.2402, 0.9891, 0.2402, 0.7656, 0.2402, 0.7656, 0.2402, 0.9891, 0.3567, 0.9891, 0.3567, 0.7656, 0.2402, 0.06735, 0.2402, 0.2715, 0.3567, 0.2715, 0.3567, 0.06735, 0.2402, 0.2715, 0.2402, 0.4461, 0.3567, 0.4461, 0.3567, 0.2715, 0.2402, 0.4461, 0.2402, 0.5923, 0.3567, 0.5923, 0.3567, 0.4461, 0.2402, 0.5923, 0.2402, 0.7656, 0.3567, 0.7656, 0.3567, 0.5923, 0.1237, 0.5923, 0.1237, 0.7656, 0.2402, 0.7656, 0.2402, 0.5923, 0.1237, 0.4461, 0.1237, 0.5923, 0.2402, 0.5923, 0.2402, 0.4461, 0.1237, 0.2715, 0.1237, 0.4461, 0.2402, 0.4461, 0.2402, 0.2715, 0.1237, 0.06735, 0.1237, 0.2715, 0.2402, 0.2715, 0.2402, 0.06735, 0.1237, 0.7656, 0.1237, 0.9891, 0.2402, 0.9891, 0.2402, 0.7656, 0.2402, 0.7656, 0.2402, 0.9891, 0.3567, 0.9891, 0.3567, 0.7656, 0.2402, 0.06735, 0.2402, 0.2715, 0.3567, 0.2715, 0.3567, 0.06735, 0.2402, 0.2715, 0.2402, 0.4461, 0.3567, 0.4461, 0.3567, 0.2715, 0.2402, 0.4461, 0.2402, 0.5923, 0.3567, 0.5923, 0.3567, 0.4461, 0.2402, 0.5923, 0.2402, 0.7656, 0.3567, 0.7656, 0.3567, 0.5923, 0.1237, 0.5923, 0.1237, 0.7656, 0.2402, 0.7656, 0.2402, 0.5923, 0.1237, 0.4461, 0.1237, 0.5923, 0.2402, 0.5923, 0.2402, 0.4461, 0.1237, 0.2715, 0.1237, 0.4461, 0.2402, 0.4461, 0.2402, 0.2715, 0.1237, 0.06735, 0.1237, 0.2715, 0.2402, 0.2715, 0.2402, 0.06735, 0.1237, 0.7656, 0.1237, 0.9891, 0.2402, 0.9891, 0.2402, 0.7656])
me_circle.materials.append(mat_corn_stalk)
me_circle.use_remesh_preserve_volume = False
me_circle.use_remesh_preserve_attributes = False
me_circle.use_mirror_vertex_groups = False
me_circle.update()

# ---- objects
ob_icosphere = bpy.data.objects.new('Icosphere', me_icosphere)
ob_sun = bpy.data.objects.new('Sun', light_sun)
ob_circle = bpy.data.objects.new('Circle', me_circle)

# ---- transforms, parenting, visibility, modifiers, constraints
ob_icosphere.location = (0.0, 0.0, 0.0)
ob_icosphere.lineart.crease_threshold = 0.0
ob_sun.location = (4.918, -5.357, 4.976)
ob_sun.rotation_euler = (0.6898, 0.3565, 0.2441)
ob_sun.lineart.crease_threshold = 0.0
ob_circle.location = (0.0, 0.0, 0.0)
ob_circle.lineart.crease_threshold = 0.0

# ---- collection membership
col_collection_1.objects.link(ob_icosphere)
col_collection_1.objects.link(ob_sun)
col_collection_1.objects.link(ob_circle)

# ---- scene / render settings (as saved in the file)
scene.frame_start = 1; scene.frame_end = 250; scene.frame_set(1)
scene.render.engine = 'BLENDER_EEVEE_NEXT'
scene.render.resolution_percentage = 50
scene.render.dither_intensity = 0.0
scene.cycles.use_denoising = False
scene.cycles.samples = 128
scene.cycles.sampling_pattern = 'TABULATED_SOBOL'
scene.cycles.use_adaptive_sampling = False
scene.cycles.use_light_tree = False
scene.cycles.blur_glossy = 0.0
scene.cycles.sample_clamp_indirect = 0.0
scene.view_settings.view_transform = 'Standard'
bpy.context.view_layer.update()

# ---- added for rendering (the .blend has no active camera): camera
cam_auto = bpy.data.cameras.new('AutoCamera')
cam_auto.lens = 50.0
cam_auto.sensor_width = 36.0
cam_auto.clip_end = 1000.0
ob_auto_camera = bpy.data.objects.new('AutoCamera', cam_auto)
scene.collection.objects.link(ob_auto_camera)
ob_auto_camera.location = (2.56171, -3.08896, 3.24258)
ob_auto_camera.rotation_euler = (1.09748, -7.21219e-08, 0.694738)
scene.camera = ob_auto_camera
bpy.context.view_layer.update()

